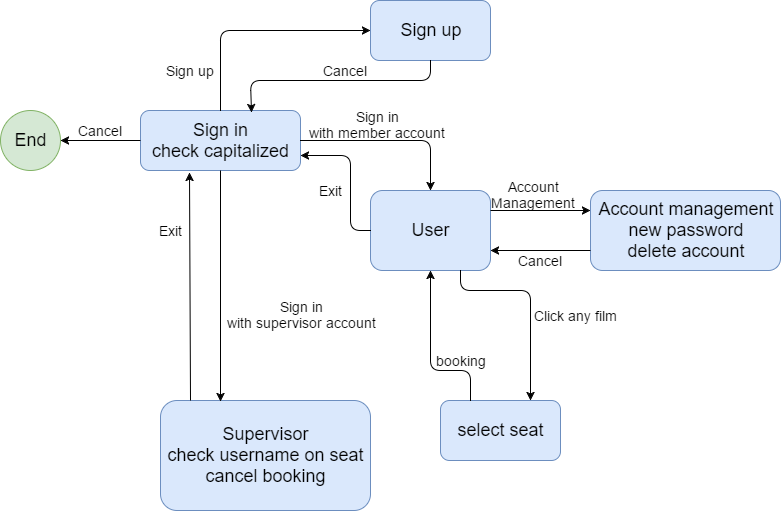

The diagram above was exported from draw.io. Its source (the exported page's mxGraphModel, read from the mxfile embedded in the PNG):
<mxGraphModel dx="1042" dy="480" grid="1" gridSize="10" guides="1" tooltips="1" connect="1" arrows="1" fold="1" page="1" pageScale="1" pageWidth="826" pageHeight="1169" background="#ffffff" math="0" shadow="0">
  <root>
    <mxCell id="0" />
    <mxCell id="1" parent="0" />
    <mxCell id="2" value="&lt;font style=&quot;font-size: 18px&quot;&gt;Sign in&lt;/font&gt;&lt;div&gt;&lt;font style=&quot;font-size: 18px&quot;&gt;check capitalized&lt;/font&gt;&lt;/div&gt;" style="rounded=1;whiteSpace=wrap;html=1;fillColor=#dae8fc;strokeColor=#6c8ebf;" vertex="1" parent="1">
      <mxGeometry x="170" y="140" width="160" height="60" as="geometry" />
    </mxCell>
    <mxCell id="3" value="&lt;font style=&quot;font-size: 18px&quot;&gt;Sign up&lt;/font&gt;" style="rounded=1;whiteSpace=wrap;html=1;fillColor=#dae8fc;strokeColor=#6c8ebf;" vertex="1" parent="1">
      <mxGeometry x="400" y="30" width="120" height="60" as="geometry" />
    </mxCell>
    <mxCell id="4" value="&lt;font style=&quot;font-size: 18px&quot;&gt;User&lt;/font&gt;" style="rounded=1;whiteSpace=wrap;html=1;fillColor=#dae8fc;strokeColor=#6c8ebf;" vertex="1" parent="1">
      <mxGeometry x="400" y="220" width="120" height="80" as="geometry" />
    </mxCell>
    <mxCell id="5" value="&lt;font style=&quot;font-size: 18px&quot;&gt;Supervisor&lt;/font&gt;&lt;div&gt;&lt;font style=&quot;font-size: 18px&quot;&gt;check username on seat&lt;/font&gt;&lt;/div&gt;&lt;div&gt;&lt;span style=&quot;font-size: 18px&quot;&gt;cancel booking&lt;/span&gt;&lt;/div&gt;" style="rounded=1;whiteSpace=wrap;html=1;fillColor=#dae8fc;strokeColor=#6c8ebf;" vertex="1" parent="1">
      <mxGeometry x="190" y="430" width="210" height="110" as="geometry" />
    </mxCell>
    <mxCell id="6" value="" style="endArrow=classic;html=1;exitX=0;exitY=0.5;entryX=1;entryY=0.5;" edge="1" parent="1" source="2" target="7">
      <mxGeometry width="50" height="50" relative="1" as="geometry">
        <mxPoint x="90" y="220" as="sourcePoint" />
        <mxPoint x="130" y="170" as="targetPoint" />
      </mxGeometry>
    </mxCell>
    <mxCell id="7" value="&lt;font style=&quot;font-size: 18px&quot;&gt;End&lt;/font&gt;" style="ellipse;whiteSpace=wrap;html=1;fillColor=#d5e8d4;strokeColor=#82b366;" vertex="1" parent="1">
      <mxGeometry x="30" y="140" width="60" height="60" as="geometry" />
    </mxCell>
    <mxCell id="8" value="&lt;font style=&quot;font-size: 14px&quot;&gt;Cancel&lt;/font&gt;" style="text;html=1;strokeColor=none;fillColor=none;align=center;verticalAlign=middle;whiteSpace=wrap;" vertex="1" parent="1">
      <mxGeometry x="110" y="150" width="40" height="20" as="geometry" />
    </mxCell>
    <mxCell id="9" value="" style="endArrow=classic;html=1;exitX=0.5;exitY=0;entryX=0;entryY=0.5;" edge="1" parent="1" source="2" target="3">
      <mxGeometry width="50" height="50" relative="1" as="geometry">
        <mxPoint x="250" y="370" as="sourcePoint" />
        <mxPoint x="300" y="320" as="targetPoint" />
        <Array as="points">
          <mxPoint x="250" y="60" />
        </Array>
      </mxGeometry>
    </mxCell>
    <mxCell id="10" value="&lt;font style=&quot;font-size: 14px&quot;&gt;Sign up&lt;/font&gt;" style="text;html=1;strokeColor=none;fillColor=none;align=center;verticalAlign=middle;whiteSpace=wrap;" vertex="1" parent="1">
      <mxGeometry x="190" y="90" width="60" height="20" as="geometry" />
    </mxCell>
    <mxCell id="12" value="" style="endArrow=classic;html=1;exitX=1;exitY=0.5;entryX=0.5;entryY=0;" edge="1" parent="1" source="2" target="4">
      <mxGeometry width="50" height="50" relative="1" as="geometry">
        <mxPoint x="180" y="300" as="sourcePoint" />
        <mxPoint x="230" y="250" as="targetPoint" />
        <Array as="points">
          <mxPoint x="460" y="170" />
        </Array>
      </mxGeometry>
    </mxCell>
    <mxCell id="13" value="&lt;font style=&quot;font-size: 14px&quot;&gt;Sign in&lt;/font&gt;&lt;div&gt;&lt;font style=&quot;font-size: 14px&quot;&gt;with member account&lt;/font&gt;&lt;/div&gt;" style="text;html=1;strokeColor=none;fillColor=none;align=center;verticalAlign=middle;whiteSpace=wrap;" vertex="1" parent="1">
      <mxGeometry x="330" y="140" width="150" height="30" as="geometry" />
    </mxCell>
    <mxCell id="15" value="&lt;font style=&quot;font-size: 14px&quot;&gt;Sign in&lt;/font&gt;&lt;div&gt;&lt;font style=&quot;font-size: 14px&quot;&gt;with supervisor account&lt;/font&gt;&lt;/div&gt;" style="text;html=1;strokeColor=none;fillColor=none;align=center;verticalAlign=middle;whiteSpace=wrap;" vertex="1" parent="1">
      <mxGeometry x="250" y="330" width="160" height="30" as="geometry" />
    </mxCell>
    <mxCell id="16" value="" style="endArrow=classic;html=1;exitX=0.5;exitY=1;entryX=0.288;entryY=0.007;entryPerimeter=0;" edge="1" parent="1" source="2" target="5">
      <mxGeometry width="50" height="50" relative="1" as="geometry">
        <mxPoint x="190" y="480" as="sourcePoint" />
        <mxPoint x="240" y="430" as="targetPoint" />
      </mxGeometry>
    </mxCell>
    <mxCell id="18" value="" style="endArrow=classic;html=1;exitX=0.5;exitY=1;entryX=0.694;entryY=0.036;entryPerimeter=0;" edge="1" parent="1" source="3" target="2">
      <mxGeometry width="50" height="50" relative="1" as="geometry">
        <mxPoint x="660" y="170" as="sourcePoint" />
        <mxPoint x="710" y="120" as="targetPoint" />
        <Array as="points">
          <mxPoint x="460" y="110" />
          <mxPoint x="280" y="110" />
        </Array>
      </mxGeometry>
    </mxCell>
    <mxCell id="19" value="&lt;font style=&quot;font-size: 14px&quot;&gt;Cancel&lt;/font&gt;" style="text;html=1;strokeColor=none;fillColor=none;align=center;verticalAlign=middle;whiteSpace=wrap;" vertex="1" parent="1">
      <mxGeometry x="355" y="90" width="40" height="20" as="geometry" />
    </mxCell>
    <mxCell id="21" value="" style="endArrow=classic;html=1;exitX=0;exitY=0.5;entryX=1;entryY=0.75;" edge="1" parent="1" source="4" target="2">
      <mxGeometry width="50" height="50" relative="1" as="geometry">
        <mxPoint x="470" y="100" as="sourcePoint" />
        <mxPoint x="290" y="150" as="targetPoint" />
        <Array as="points">
          <mxPoint x="380" y="260" />
          <mxPoint x="380" y="185" />
        </Array>
      </mxGeometry>
    </mxCell>
    <mxCell id="22" value="&lt;font style=&quot;font-size: 14px&quot;&gt;Exit&lt;/font&gt;" style="text;html=1;strokeColor=none;fillColor=none;align=center;verticalAlign=middle;whiteSpace=wrap;" vertex="1" parent="1">
      <mxGeometry x="340" y="210" width="40" height="20" as="geometry" />
    </mxCell>
    <mxCell id="23" value="" style="endArrow=classic;html=1;exitX=0.141;exitY=0.002;entryX=0.308;entryY=1.036;exitPerimeter=0;entryPerimeter=0;" edge="1" parent="1" source="5" target="2">
      <mxGeometry width="50" height="50" relative="1" as="geometry">
        <mxPoint x="20" y="390" as="sourcePoint" />
        <mxPoint x="70" y="340" as="targetPoint" />
      </mxGeometry>
    </mxCell>
    <mxCell id="24" value="&lt;font style=&quot;font-size: 14px&quot;&gt;Exit&lt;/font&gt;" style="text;html=1;strokeColor=none;fillColor=none;align=center;verticalAlign=middle;whiteSpace=wrap;" vertex="1" parent="1">
      <mxGeometry x="180" y="250" width="40" height="20" as="geometry" />
    </mxCell>
    <mxCell id="25" value="&lt;font style=&quot;font-size: 18px&quot;&gt;Account management&lt;/font&gt;&lt;div&gt;&lt;font style=&quot;font-size: 18px&quot;&gt;new password&lt;/font&gt;&lt;/div&gt;&lt;div&gt;&lt;font style=&quot;font-size: 18px&quot;&gt;delete account&lt;/font&gt;&lt;/div&gt;" style="rounded=1;whiteSpace=wrap;html=1;fillColor=#dae8fc;strokeColor=#6c8ebf;" vertex="1" parent="1">
      <mxGeometry x="620" y="220" width="190" height="80" as="geometry" />
    </mxCell>
    <mxCell id="27" value="&lt;span style=&quot;font-size: 14px&quot;&gt;Account Management&lt;/span&gt;" style="text;html=1;strokeColor=none;fillColor=none;align=center;verticalAlign=middle;whiteSpace=wrap;" vertex="1" parent="1">
      <mxGeometry x="520" y="210" width="85" height="30" as="geometry" />
    </mxCell>
    <mxCell id="28" value="" style="endArrow=classic;html=1;exitX=1;exitY=0.25;entryX=0;entryY=0.25;" edge="1" parent="1" source="4" target="25">
      <mxGeometry width="50" height="50" relative="1" as="geometry">
        <mxPoint x="590" y="440" as="sourcePoint" />
        <mxPoint x="640" y="390" as="targetPoint" />
      </mxGeometry>
    </mxCell>
    <mxCell id="29" value="" style="endArrow=classic;html=1;exitX=0;exitY=0.75;entryX=1;entryY=0.75;" edge="1" parent="1" source="25" target="4">
      <mxGeometry width="50" height="50" relative="1" as="geometry">
        <mxPoint x="550" y="470" as="sourcePoint" />
        <mxPoint x="600" y="420" as="targetPoint" />
      </mxGeometry>
    </mxCell>
    <mxCell id="30" value="&lt;font style=&quot;font-size: 14px&quot;&gt;Cancel&lt;/font&gt;" style="text;html=1;strokeColor=none;fillColor=none;align=center;verticalAlign=middle;whiteSpace=wrap;" vertex="1" parent="1">
      <mxGeometry x="550" y="280" width="40" height="20" as="geometry" />
    </mxCell>
    <mxCell id="31" value="&lt;span style=&quot;font-size: 18px&quot;&gt;select seat&lt;/span&gt;" style="rounded=1;whiteSpace=wrap;html=1;fillColor=#dae8fc;strokeColor=#6c8ebf;" vertex="1" parent="1">
      <mxGeometry x="470" y="430" width="120" height="60" as="geometry" />
    </mxCell>
    <mxCell id="32" value="" style="endArrow=classic;html=1;exitX=0.75;exitY=1;entryX=0.75;entryY=0;" edge="1" parent="1" source="4" target="31">
      <mxGeometry width="50" height="50" relative="1" as="geometry">
        <mxPoint x="510" y="510" as="sourcePoint" />
        <mxPoint x="560" y="460" as="targetPoint" />
        <Array as="points">
          <mxPoint x="490" y="320" />
          <mxPoint x="560" y="320" />
        </Array>
      </mxGeometry>
    </mxCell>
    <mxCell id="33" value="&lt;font style=&quot;font-size: 14px&quot;&gt;Click any film&lt;/font&gt;" style="text;html=1;strokeColor=none;fillColor=none;align=center;verticalAlign=middle;whiteSpace=wrap;" vertex="1" parent="1">
      <mxGeometry x="560" y="335" width="90" height="20" as="geometry" />
    </mxCell>
    <mxCell id="34" value="" style="endArrow=classic;html=1;exitX=0.25;exitY=0;entryX=0.5;entryY=1;" edge="1" parent="1" source="31" target="4">
      <mxGeometry width="50" height="50" relative="1" as="geometry">
        <mxPoint x="690" y="510" as="sourcePoint" />
        <mxPoint x="740" y="460" as="targetPoint" />
        <Array as="points">
          <mxPoint x="500" y="400" />
          <mxPoint x="460" y="400" />
        </Array>
      </mxGeometry>
    </mxCell>
    <mxCell id="35" value="&lt;font style=&quot;font-size: 14px&quot;&gt;booking&lt;/font&gt;" style="text;html=1;strokeColor=none;fillColor=none;align=center;verticalAlign=middle;whiteSpace=wrap;" vertex="1" parent="1">
      <mxGeometry x="460" y="380" width="60" height="20" as="geometry" />
    </mxCell>
  </root>
</mxGraphModel>